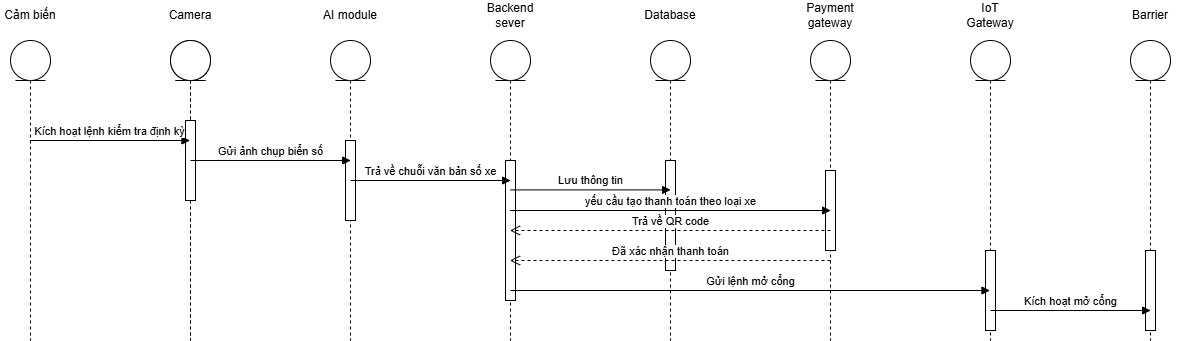

The diagram above was exported from draw.io. Its source (the exported page's mxGraphModel, read from the mxfile embedded in the PNG):
<mxGraphModel dx="1426" dy="743" grid="1" gridSize="10" guides="1" tooltips="1" connect="1" arrows="1" fold="1" page="1" pageScale="1" pageWidth="850" pageHeight="1100" math="0" shadow="0">
  <root>
    <mxCell id="0" />
    <mxCell id="1" parent="0" />
    <mxCell id="aV238BNLpaoxXBTKZqTq-200" parent="1" style="shape=umlLifeline;perimeter=lifelinePerimeter;whiteSpace=wrap;html=1;container=1;dropTarget=0;collapsible=0;recursiveResize=0;outlineConnect=0;portConstraint=eastwest;newEdgeStyle={&quot;curved&quot;:0,&quot;rounded&quot;:0};participant=umlEntity;" value="" vertex="1">
      <mxGeometry height="300" width="40" x="40" y="80" as="geometry" />
    </mxCell>
    <mxCell id="aV238BNLpaoxXBTKZqTq-201" parent="1" style="shape=umlLifeline;perimeter=lifelinePerimeter;whiteSpace=wrap;html=1;container=1;dropTarget=0;collapsible=0;recursiveResize=0;outlineConnect=0;portConstraint=eastwest;newEdgeStyle={&quot;curved&quot;:0,&quot;rounded&quot;:0};participant=umlEntity;" value="" vertex="1">
      <mxGeometry height="300" width="40" x="200" y="80" as="geometry" />
    </mxCell>
    <mxCell id="aV238BNLpaoxXBTKZqTq-202" parent="1" style="shape=umlLifeline;perimeter=lifelinePerimeter;whiteSpace=wrap;html=1;container=1;dropTarget=0;collapsible=0;recursiveResize=0;outlineConnect=0;portConstraint=eastwest;newEdgeStyle={&quot;curved&quot;:0,&quot;rounded&quot;:0};participant=umlEntity;" value="" vertex="1">
      <mxGeometry height="300" width="40" x="360" y="80" as="geometry" />
    </mxCell>
    <mxCell id="aV238BNLpaoxXBTKZqTq-247" parent="aV238BNLpaoxXBTKZqTq-202" style="html=1;points=[[0,0,0,0,5],[0,1,0,0,-5],[1,0,0,0,5],[1,1,0,0,-5]];perimeter=orthogonalPerimeter;outlineConnect=0;targetShapes=umlLifeline;portConstraint=eastwest;newEdgeStyle={&quot;curved&quot;:0,&quot;rounded&quot;:0};" value="" vertex="1">
      <mxGeometry height="80" width="10" x="15" y="100" as="geometry" />
    </mxCell>
    <mxCell id="aV238BNLpaoxXBTKZqTq-203" parent="1" style="shape=umlLifeline;perimeter=lifelinePerimeter;whiteSpace=wrap;html=1;container=1;dropTarget=0;collapsible=0;recursiveResize=0;outlineConnect=0;portConstraint=eastwest;newEdgeStyle={&quot;curved&quot;:0,&quot;rounded&quot;:0};participant=umlEntity;" value="" vertex="1">
      <mxGeometry height="300" width="40" x="520" y="80" as="geometry" />
    </mxCell>
    <mxCell id="aV238BNLpaoxXBTKZqTq-249" parent="aV238BNLpaoxXBTKZqTq-203" style="html=1;points=[[0,0,0,0,5],[0,1,0,0,-5],[1,0,0,0,5],[1,1,0,0,-5]];perimeter=orthogonalPerimeter;outlineConnect=0;targetShapes=umlLifeline;portConstraint=eastwest;newEdgeStyle={&quot;curved&quot;:0,&quot;rounded&quot;:0};" value="" vertex="1">
      <mxGeometry height="140" width="10" x="15" y="120" as="geometry" />
    </mxCell>
    <mxCell id="aV238BNLpaoxXBTKZqTq-204" parent="1" style="shape=umlLifeline;perimeter=lifelinePerimeter;whiteSpace=wrap;html=1;container=1;dropTarget=0;collapsible=0;recursiveResize=0;outlineConnect=0;portConstraint=eastwest;newEdgeStyle={&quot;curved&quot;:0,&quot;rounded&quot;:0};participant=umlEntity;" value="" vertex="1">
      <mxGeometry height="300" width="40" x="680" y="80" as="geometry" />
    </mxCell>
    <mxCell id="aV238BNLpaoxXBTKZqTq-250" parent="aV238BNLpaoxXBTKZqTq-204" style="html=1;points=[[0,0,0,0,5],[0,1,0,0,-5],[1,0,0,0,5],[1,1,0,0,-5]];perimeter=orthogonalPerimeter;outlineConnect=0;targetShapes=umlLifeline;portConstraint=eastwest;newEdgeStyle={&quot;curved&quot;:0,&quot;rounded&quot;:0};" value="" vertex="1">
      <mxGeometry height="110" width="10" x="15" y="120" as="geometry" />
    </mxCell>
    <mxCell id="aV238BNLpaoxXBTKZqTq-205" parent="1" style="shape=umlLifeline;perimeter=lifelinePerimeter;whiteSpace=wrap;html=1;container=1;dropTarget=0;collapsible=0;recursiveResize=0;outlineConnect=0;portConstraint=eastwest;newEdgeStyle={&quot;curved&quot;:0,&quot;rounded&quot;:0};participant=umlEntity;" value="" vertex="1">
      <mxGeometry height="300" width="40" x="200" y="80" as="geometry" />
    </mxCell>
    <mxCell id="aV238BNLpaoxXBTKZqTq-246" parent="aV238BNLpaoxXBTKZqTq-205" style="html=1;points=[[0,0,0,0,5],[0,1,0,0,-5],[1,0,0,0,5],[1,1,0,0,-5]];perimeter=orthogonalPerimeter;outlineConnect=0;targetShapes=umlLifeline;portConstraint=eastwest;newEdgeStyle={&quot;curved&quot;:0,&quot;rounded&quot;:0};" value="" vertex="1">
      <mxGeometry height="80" width="10" x="15" y="80" as="geometry" />
    </mxCell>
    <mxCell id="aV238BNLpaoxXBTKZqTq-206" parent="1" style="shape=umlLifeline;perimeter=lifelinePerimeter;whiteSpace=wrap;html=1;container=1;dropTarget=0;collapsible=0;recursiveResize=0;outlineConnect=0;portConstraint=eastwest;newEdgeStyle={&quot;curved&quot;:0,&quot;rounded&quot;:0};participant=umlEntity;" value="" vertex="1">
      <mxGeometry height="300" width="40" x="840" y="80" as="geometry" />
    </mxCell>
    <mxCell id="aV238BNLpaoxXBTKZqTq-241" parent="aV238BNLpaoxXBTKZqTq-206" style="html=1;points=[[0,0,0,0,5],[0,1,0,0,-5],[1,0,0,0,5],[1,1,0,0,-5]];perimeter=orthogonalPerimeter;outlineConnect=0;targetShapes=umlLifeline;portConstraint=eastwest;newEdgeStyle={&quot;curved&quot;:0,&quot;rounded&quot;:0};" value="" vertex="1">
      <mxGeometry height="80" width="10" x="15" y="130" as="geometry" />
    </mxCell>
    <mxCell id="aV238BNLpaoxXBTKZqTq-207" parent="1" style="shape=umlLifeline;perimeter=lifelinePerimeter;whiteSpace=wrap;html=1;container=1;dropTarget=0;collapsible=0;recursiveResize=0;outlineConnect=0;portConstraint=eastwest;newEdgeStyle={&quot;curved&quot;:0,&quot;rounded&quot;:0};participant=umlEntity;" value="" vertex="1">
      <mxGeometry height="300" width="40" x="1160" y="80" as="geometry" />
    </mxCell>
    <mxCell id="aV238BNLpaoxXBTKZqTq-252" parent="aV238BNLpaoxXBTKZqTq-207" style="html=1;points=[[0,0,0,0,5],[0,1,0,0,-5],[1,0,0,0,5],[1,1,0,0,-5]];perimeter=orthogonalPerimeter;outlineConnect=0;targetShapes=umlLifeline;portConstraint=eastwest;newEdgeStyle={&quot;curved&quot;:0,&quot;rounded&quot;:0};" value="" vertex="1">
      <mxGeometry height="80" width="10" x="15" y="210" as="geometry" />
    </mxCell>
    <mxCell id="aV238BNLpaoxXBTKZqTq-208" parent="1" style="shape=umlLifeline;perimeter=lifelinePerimeter;whiteSpace=wrap;html=1;container=1;dropTarget=0;collapsible=0;recursiveResize=0;outlineConnect=0;portConstraint=eastwest;newEdgeStyle={&quot;curved&quot;:0,&quot;rounded&quot;:0};participant=umlEntity;" value="" vertex="1">
      <mxGeometry height="300" width="40" x="1000" y="80" as="geometry" />
    </mxCell>
    <mxCell id="aV238BNLpaoxXBTKZqTq-251" parent="aV238BNLpaoxXBTKZqTq-208" style="html=1;points=[[0,0,0,0,5],[0,1,0,0,-5],[1,0,0,0,5],[1,1,0,0,-5]];perimeter=orthogonalPerimeter;outlineConnect=0;targetShapes=umlLifeline;portConstraint=eastwest;newEdgeStyle={&quot;curved&quot;:0,&quot;rounded&quot;:0};" value="" vertex="1">
      <mxGeometry height="80" width="10" x="15" y="210" as="geometry" />
    </mxCell>
    <mxCell id="aV238BNLpaoxXBTKZqTq-210" parent="1" style="text;html=1;whiteSpace=wrap;strokeColor=none;fillColor=none;align=center;verticalAlign=middle;rounded=0;" value="Camera" vertex="1">
      <mxGeometry height="30" width="60" x="190" y="40" as="geometry" />
    </mxCell>
    <mxCell id="aV238BNLpaoxXBTKZqTq-211" parent="1" style="text;html=1;whiteSpace=wrap;strokeColor=none;fillColor=none;align=center;verticalAlign=middle;rounded=0;" value="AI module" vertex="1">
      <mxGeometry height="30" width="60" x="350" y="40" as="geometry" />
    </mxCell>
    <mxCell id="aV238BNLpaoxXBTKZqTq-212" parent="1" style="text;html=1;whiteSpace=wrap;strokeColor=none;fillColor=none;align=center;verticalAlign=middle;rounded=0;" value="Backend sever" vertex="1">
      <mxGeometry height="30" width="60" x="510" y="40" as="geometry" />
    </mxCell>
    <mxCell id="aV238BNLpaoxXBTKZqTq-213" parent="1" style="text;html=1;whiteSpace=wrap;strokeColor=none;fillColor=none;align=center;verticalAlign=middle;rounded=0;" value="Database" vertex="1">
      <mxGeometry height="30" width="60" x="670" y="40" as="geometry" />
    </mxCell>
    <mxCell id="aV238BNLpaoxXBTKZqTq-214" parent="1" style="text;html=1;whiteSpace=wrap;strokeColor=none;fillColor=none;align=center;verticalAlign=middle;rounded=0;" value="IoT Gateway" vertex="1">
      <mxGeometry height="30" width="60" x="990" y="40" as="geometry" />
    </mxCell>
    <mxCell id="aV238BNLpaoxXBTKZqTq-215" parent="1" style="text;html=1;whiteSpace=wrap;strokeColor=none;fillColor=none;align=center;verticalAlign=middle;rounded=0;" value="Payment gateway" vertex="1">
      <mxGeometry height="30" width="60" x="830" y="40" as="geometry" />
    </mxCell>
    <mxCell id="aV238BNLpaoxXBTKZqTq-216" parent="1" style="text;html=1;whiteSpace=wrap;strokeColor=none;fillColor=none;align=center;verticalAlign=middle;rounded=0;" value="Barrier" vertex="1">
      <mxGeometry height="30" width="60" x="1150" y="40" as="geometry" />
    </mxCell>
    <mxCell id="aV238BNLpaoxXBTKZqTq-217" parent="1" style="text;html=1;whiteSpace=wrap;strokeColor=none;fillColor=none;align=center;verticalAlign=middle;rounded=0;" value="Cảm biến" vertex="1">
      <mxGeometry height="30" width="60" x="30" y="40" as="geometry" />
    </mxCell>
    <mxCell id="aV238BNLpaoxXBTKZqTq-225" edge="1" parent="1" style="html=1;verticalAlign=bottom;endArrow=block;curved=0;rounded=0;" value="Kích hoạt lệnh kiểm tra định kỳ">
      <mxGeometry relative="1" width="80" as="geometry">
        <mxPoint x="59.32352941176464" y="180" as="sourcePoint" />
        <mxPoint x="219.5" y="180" as="targetPoint" />
      </mxGeometry>
    </mxCell>
    <mxCell id="aV238BNLpaoxXBTKZqTq-231" edge="1" parent="1" style="html=1;verticalAlign=bottom;endArrow=block;curved=0;rounded=0;" value="Gửi ảnh chụp biển số">
      <mxGeometry relative="1" width="80" as="geometry">
        <mxPoint x="220.00352941176465" y="200" as="sourcePoint" />
        <mxPoint x="380.18" y="200" as="targetPoint" />
      </mxGeometry>
    </mxCell>
    <mxCell id="aV238BNLpaoxXBTKZqTq-232" edge="1" parent="1" style="html=1;verticalAlign=bottom;endArrow=block;curved=0;rounded=0;" value="Kích hoạt mở cổng">
      <mxGeometry relative="1" width="80" as="geometry">
        <mxPoint x="1020.0035294117647" y="350" as="sourcePoint" />
        <mxPoint x="1180.18" y="350" as="targetPoint" />
      </mxGeometry>
    </mxCell>
    <mxCell id="aV238BNLpaoxXBTKZqTq-233" edge="1" parent="1" style="html=1;verticalAlign=bottom;endArrow=block;curved=0;rounded=0;" value="Lưu thông tin">
      <mxGeometry relative="1" width="80" as="geometry">
        <mxPoint x="540.0035294117647" y="229.41" as="sourcePoint" />
        <mxPoint x="700.1800000000001" y="229.41" as="targetPoint" />
      </mxGeometry>
    </mxCell>
    <mxCell id="aV238BNLpaoxXBTKZqTq-235" edge="1" parent="1" source="aV238BNLpaoxXBTKZqTq-203" style="html=1;verticalAlign=bottom;endArrow=block;curved=0;rounded=0;" value="yếu cầu tạo thanh toán theo loại xe">
      <mxGeometry relative="1" width="80" as="geometry">
        <mxPoint x="700.0035294117647" y="250" as="sourcePoint" />
        <mxPoint x="860.1800000000001" y="250" as="targetPoint" />
      </mxGeometry>
    </mxCell>
    <mxCell id="aV238BNLpaoxXBTKZqTq-237" edge="1" parent="1" style="html=1;verticalAlign=bottom;endArrow=block;curved=0;rounded=0;" target="aV238BNLpaoxXBTKZqTq-208" value="Gửi lệnh mở cổng">
      <mxGeometry relative="1" width="80" as="geometry">
        <mxPoint x="540.0035294117647" y="330" as="sourcePoint" />
        <mxPoint x="700.1800000000001" y="330" as="targetPoint" />
      </mxGeometry>
    </mxCell>
    <mxCell id="aV238BNLpaoxXBTKZqTq-240" edge="1" parent="1" style="html=1;verticalAlign=bottom;endArrow=open;dashed=1;endSize=8;curved=0;rounded=0;" target="aV238BNLpaoxXBTKZqTq-203" value="Trả về QR code">
      <mxGeometry relative="1" as="geometry">
        <mxPoint x="860" y="270" as="sourcePoint" />
        <mxPoint x="699.6635294117649" y="270" as="targetPoint" />
      </mxGeometry>
    </mxCell>
    <mxCell id="aV238BNLpaoxXBTKZqTq-245" edge="1" parent="1" style="html=1;verticalAlign=bottom;endArrow=open;dashed=1;endSize=8;curved=0;rounded=0;" target="aV238BNLpaoxXBTKZqTq-203" value="Đã xác nhận thanh toán">
      <mxGeometry relative="1" as="geometry">
        <mxPoint x="860" y="300" as="sourcePoint" />
        <mxPoint x="699.6635294117649" y="300" as="targetPoint" />
      </mxGeometry>
    </mxCell>
    <mxCell id="aV238BNLpaoxXBTKZqTq-248" edge="1" parent="1" style="html=1;verticalAlign=bottom;endArrow=block;curved=0;rounded=0;" value="Trả về chuỗi văn bản số xe">
      <mxGeometry relative="1" width="80" as="geometry">
        <mxPoint x="380.00352941176465" y="220" as="sourcePoint" />
        <mxPoint x="540.1800000000001" y="220" as="targetPoint" />
      </mxGeometry>
    </mxCell>
  </root>
</mxGraphModel>